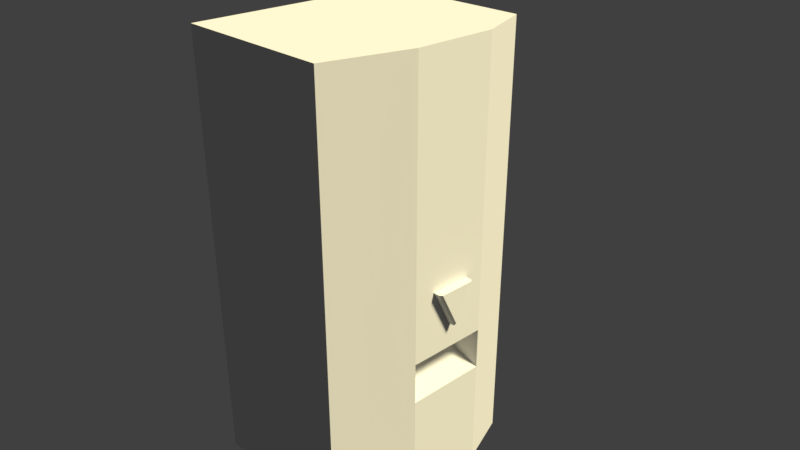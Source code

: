 # Source: dispenser.blend  (saved by Blender 2.78.0; exported with 4.5.12 LTS)
import bpy
from mathutils import Matrix  # noqa: F401  (used for matrix-valued properties, if any)

bpy.ops.wm.read_factory_settings(use_empty=True)
scene = bpy.context.scene
scene.name = 'Scene'

# ---- collections
col_collection_1 = bpy.data.collections.new('Collection 1'); scene.collection.children.link(col_collection_1)

# ---- materials (node trees are filled in below, after node groups)
mat_material = bpy.data.materials.new('Material')
mat_material.alpha_threshold = 0.0
mat_material.roughness = 0.5
mat_material.line_color = (0.0, 0.0, 0.0, 1.0)

# ---- material node trees

# ---- world
world_world = bpy.data.worlds.new('World'); scene.world = world_world
world_world.color = (0.05088, 0.05088, 0.05088)
world_world.use_sun_shadow = False
world_world.sun_shadow_jitter_overblur = 0.0
world_world.cycles.sampling_method = 'MANUAL'

# ---- cameras
cam_camera = bpy.data.cameras.new('Camera')
cam_camera.clip_end = 100.0
cam_camera.lens = 35.0
cam_camera.sensor_width = 32.0
cam_camera.sensor_height = 18.0
cam_camera.ortho_scale = 7.314
cam_camera.dof.focus_distance = 0.0

# ---- lights
light_lamp = bpy.data.lights.new('Lamp', 'SUN')
light_lamp.color = (1.0, 0.9052, 0.591)
light_lamp.transmission_factor = 0.0
light_lamp.cutoff_distance = 30.0
light_lamp.angle = 0.1993
light_lamp.energy = 5.0
light_lamp.shadow_buffer_clip_start = 1.001
light_lamp.shadow_soft_size = 0.1
light_lamp.shadow_cascade_max_distance = 1000.0

# ---- meshes
me_cone = bpy.data.meshes.new('Cone')
me_cone.from_pydata([(0.1, 0.9553, -0.9106), (0.1, 0.04472, 0.9106), (0.1, -0.04472, 0.9106), (0.1, -0.9553, -0.9106), (0.4, 0.9553, -0.9106), (0.5, 0.8382, -0.9), (0.4, 0.04472, 0.9106), (0.5, 0.0, 0.7764), (0.4, -0.04472, 0.9106), (0.4, -0.9553, -0.9106), (0.5, -0.8382, -0.9)], [], [(7, 10, 5), (3, 9, 8, 2), (1, 6, 4, 0), (6, 8, 7), (5, 4, 6, 7), (7, 8, 9, 10), (1, 2, 8, 6), (5, 10, 9, 3, 0, 4), (2, 1, 0, 3)])
me_cone.use_remesh_preserve_volume = False
me_cone.use_remesh_preserve_attributes = False
me_cone.use_mirror_vertex_groups = False
me_cone.update()
me_cube = bpy.data.meshes.new('Cube')
me_cube.from_pydata([(0.7749, 1.0, -1.0), (0.7749, -1.0, -1.0), (-1.0, -1.0, -1.0), (-1.0, 1.0, -1.0), (0.7749, 1.0, 1.0), (0.7749, -1.0, 1.0), (-1.0, -1.0, 1.0), (-1.0, 1.0, 1.0), (0.7749, 1.0, -0.3017), (0.7749, -1.0, -0.3017), (0.7749, 1.0, -0.4424), (0.7749, -1.0, -0.4424), (1.0, 0.5, -1.0), (1.0, 0.5, 1.0), (1.0, 0.5, -0.3017), (1.0, 0.5, -0.4922), (1.0, -0.25, -1.0), (1.0, -0.25, 1.0), (1.0, -0.25, -0.3017), (1.0, -0.25, -0.4922), (0.6, 0.5, -0.3017), (0.6, 0.5, -0.4424), (0.6, -0.25, -0.3017), (0.6, -0.25, -0.4424)], [], [(6, 7, 3, 2), (18, 17, 5, 9), (19, 18, 9, 11), (16, 19, 11, 1), (0, 10, 15, 12), (10, 8, 14, 15), (8, 4, 13, 14), (12, 15, 19, 16), (14, 18, 22, 20), (14, 13, 17, 18), (5, 17, 13, 4, 7, 6), (21, 20, 22, 23), (15, 14, 20, 21), (19, 15, 21, 23), (18, 19, 23, 22), (2, 1, 11, 9, 5, 6), (1, 2, 3, 0, 12, 16), (3, 7, 4, 8, 10, 0)])
me_cube.materials.append(mat_material)
me_cube.use_remesh_preserve_volume = False
me_cube.use_remesh_preserve_attributes = False
me_cube.use_mirror_vertex_groups = False
me_cube.update()

# ---- objects
ob_cone = bpy.data.objects.new('Cone', me_cone)
ob_cube = bpy.data.objects.new('Cube', me_cube)
ob_lamp = bpy.data.objects.new('Lamp', light_lamp)
ob_camera = bpy.data.objects.new('Camera', cam_camera)

# ---- transforms, parenting, visibility, modifiers, constraints
ob_cone.location = (1.225, 0.1953, -0.272)
ob_cone.rotation_euler = (3.142, -0.0, 0.0)
ob_cone.scale = (0.2935, 0.2935, 0.2935)
ob_cone.lineart.crease_threshold = 0.0
ob_cube.location = (0.0, 0.0, 0.0)
ob_cube.scale = (1.25, 1.5, 3.0)
ob_cube.lock_rotations_4d = False
ob_cube.empty_display_type = 'ARROWS'
ob_cube.lineart.crease_threshold = 0.0
ob_lamp.location = (4.076, 1.005, 5.904)
ob_lamp.rotation_euler = (0.6503, 0.05522, 1.866)
ob_lamp.lock_rotations_4d = False
ob_lamp.empty_display_type = 'ARROWS'
ob_lamp.color = (0.0, 0.0, 0.0, 0.0)
ob_lamp.lineart.crease_threshold = 0.0
ob_camera.location = (7.481, -6.508, 5.344)
ob_camera.rotation_euler = (1.109, 0.0, 0.8149)
ob_camera.lock_rotations_4d = False
ob_camera.empty_display_type = 'ARROWS'
ob_camera.color = (0.0, 0.0, 0.0, 0.0)
ob_camera.display_type = 'WIRE'
ob_camera.lineart.crease_threshold = 0.0

# ---- collection membership
col_collection_1.objects.link(ob_cone)
col_collection_1.objects.link(ob_cube)
col_collection_1.objects.link(ob_lamp)
col_collection_1.objects.link(ob_camera)

# ---- scene / render settings (as saved in the file)
scene.camera = ob_camera
scene.frame_start = 1; scene.frame_end = 250; scene.frame_set(1)
scene.render.engine = 'CYCLES'
scene.render.resolution_percentage = 50
scene.render.dither_intensity = 0.0
scene.cycles.use_denoising = False
scene.cycles.samples = 128
scene.cycles.sampling_pattern = 'TABULATED_SOBOL'
scene.cycles.light_sampling_threshold = 0.0
scene.cycles.use_adaptive_sampling = False
scene.cycles.use_light_tree = False
scene.cycles.blur_glossy = 0.0
scene.cycles.sample_clamp_indirect = 0.0
scene.view_settings.view_transform = 'Standard'
bpy.context.view_layer.update()
